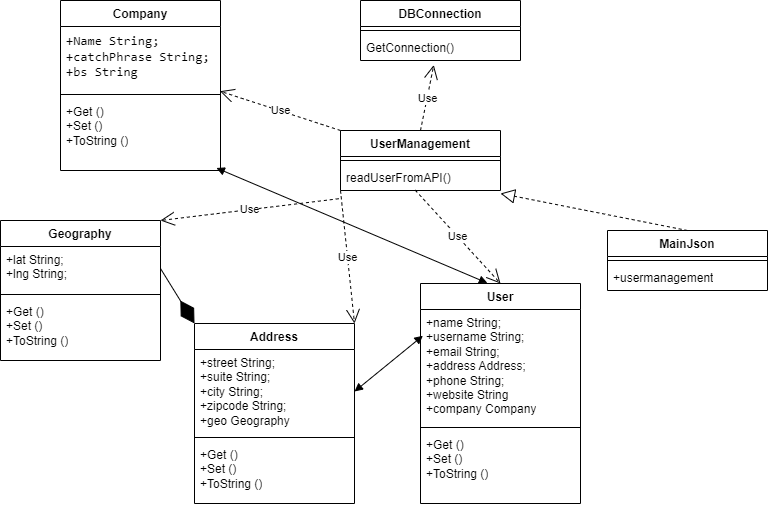

The diagram above was exported from draw.io. Its source (the exported page's mxGraphModel, read from the mxfile embedded in the PNG):
<mxGraphModel dx="794" dy="438" grid="1" gridSize="10" guides="1" tooltips="1" connect="1" arrows="1" fold="1" page="1" pageScale="1" pageWidth="827" pageHeight="1169" math="0" shadow="0">
  <root>
    <mxCell id="0" />
    <mxCell id="1" parent="0" />
    <mxCell id="Fsysmdx_1IT-nnmP5LTo-5" value="Address" style="swimlane;fontStyle=1;align=center;verticalAlign=top;childLayout=stackLayout;horizontal=1;startSize=26;horizontalStack=0;resizeParent=1;resizeParentMax=0;resizeLast=0;collapsible=1;marginBottom=0;whiteSpace=wrap;html=1;" parent="1" vertex="1">
      <mxGeometry x="254" y="413" width="160" height="180" as="geometry" />
    </mxCell>
    <mxCell id="Fsysmdx_1IT-nnmP5LTo-6" value="+street String;&lt;br&gt;+suite String;&lt;br&gt;+city String;&lt;br&gt;+zipcode String;&lt;br&gt;+geo Geography" style="text;strokeColor=none;fillColor=none;align=left;verticalAlign=top;spacingLeft=4;spacingRight=4;overflow=hidden;rotatable=0;points=[[0,0.5],[1,0.5]];portConstraint=eastwest;whiteSpace=wrap;html=1;" parent="Fsysmdx_1IT-nnmP5LTo-5" vertex="1">
      <mxGeometry y="26" width="160" height="84" as="geometry" />
    </mxCell>
    <mxCell id="Fsysmdx_1IT-nnmP5LTo-7" value="" style="line;strokeWidth=1;fillColor=none;align=left;verticalAlign=middle;spacingTop=-1;spacingLeft=3;spacingRight=3;rotatable=0;labelPosition=right;points=[];portConstraint=eastwest;strokeColor=inherit;" parent="Fsysmdx_1IT-nnmP5LTo-5" vertex="1">
      <mxGeometry y="110" width="160" height="8" as="geometry" />
    </mxCell>
    <mxCell id="Fsysmdx_1IT-nnmP5LTo-8" value="+Get ()&lt;br&gt;+Set ()&lt;br&gt;+ToString ()" style="text;strokeColor=none;fillColor=none;align=left;verticalAlign=top;spacingLeft=4;spacingRight=4;overflow=hidden;rotatable=0;points=[[0,0.5],[1,0.5]];portConstraint=eastwest;whiteSpace=wrap;html=1;" parent="Fsysmdx_1IT-nnmP5LTo-5" vertex="1">
      <mxGeometry y="118" width="160" height="62" as="geometry" />
    </mxCell>
    <mxCell id="Fsysmdx_1IT-nnmP5LTo-23" value="DBConnection" style="swimlane;fontStyle=1;align=center;verticalAlign=top;childLayout=stackLayout;horizontal=1;startSize=26;horizontalStack=0;resizeParent=1;resizeParentMax=0;resizeLast=0;collapsible=1;marginBottom=0;whiteSpace=wrap;html=1;" parent="1" vertex="1">
      <mxGeometry x="420" y="90" width="160" height="60" as="geometry" />
    </mxCell>
    <mxCell id="Fsysmdx_1IT-nnmP5LTo-25" value="" style="line;strokeWidth=1;fillColor=none;align=left;verticalAlign=middle;spacingTop=-1;spacingLeft=3;spacingRight=3;rotatable=0;labelPosition=right;points=[];portConstraint=eastwest;strokeColor=inherit;" parent="Fsysmdx_1IT-nnmP5LTo-23" vertex="1">
      <mxGeometry y="26" width="160" height="8" as="geometry" />
    </mxCell>
    <mxCell id="Fsysmdx_1IT-nnmP5LTo-26" value="GetConnection()" style="text;strokeColor=none;fillColor=none;align=left;verticalAlign=top;spacingLeft=4;spacingRight=4;overflow=hidden;rotatable=0;points=[[0,0.5],[1,0.5]];portConstraint=eastwest;whiteSpace=wrap;html=1;" parent="Fsysmdx_1IT-nnmP5LTo-23" vertex="1">
      <mxGeometry y="34" width="160" height="26" as="geometry" />
    </mxCell>
    <mxCell id="Fsysmdx_1IT-nnmP5LTo-30" value="Company" style="swimlane;fontStyle=1;align=center;verticalAlign=top;childLayout=stackLayout;horizontal=1;startSize=26;horizontalStack=0;resizeParent=1;resizeParentMax=0;resizeLast=0;collapsible=1;marginBottom=0;whiteSpace=wrap;html=1;" parent="1" vertex="1">
      <mxGeometry x="120" y="90" width="160" height="170" as="geometry" />
    </mxCell>
    <mxCell id="Fsysmdx_1IT-nnmP5LTo-31" value="&lt;div style=&quot;font-family: &amp;quot;JetBrains Mono&amp;quot;, monospace; font-size: 9.8pt;&quot;&gt;+Name String;&lt;/div&gt;&lt;div style=&quot;font-family: &amp;quot;JetBrains Mono&amp;quot;, monospace; font-size: 9.8pt;&quot;&gt;+catchPhrase String;&lt;/div&gt;&lt;div style=&quot;font-family: &amp;quot;JetBrains Mono&amp;quot;, monospace; font-size: 9.8pt;&quot;&gt;+bs String&lt;/div&gt;" style="text;strokeColor=none;fillColor=none;align=left;verticalAlign=top;spacingLeft=4;spacingRight=4;overflow=hidden;rotatable=0;points=[[0,0.5],[1,0.5]];portConstraint=eastwest;whiteSpace=wrap;html=1;" parent="Fsysmdx_1IT-nnmP5LTo-30" vertex="1">
      <mxGeometry y="26" width="160" height="64" as="geometry" />
    </mxCell>
    <mxCell id="Fsysmdx_1IT-nnmP5LTo-32" value="" style="line;strokeWidth=1;fillColor=none;align=left;verticalAlign=middle;spacingTop=-1;spacingLeft=3;spacingRight=3;rotatable=0;labelPosition=right;points=[];portConstraint=eastwest;strokeColor=inherit;" parent="Fsysmdx_1IT-nnmP5LTo-30" vertex="1">
      <mxGeometry y="90" width="160" height="8" as="geometry" />
    </mxCell>
    <mxCell id="Fsysmdx_1IT-nnmP5LTo-33" value="+Get ()&lt;br style=&quot;border-color: var(--border-color);&quot;&gt;+Set ()&lt;br style=&quot;border-color: var(--border-color);&quot;&gt;+ToString ()" style="text;strokeColor=none;fillColor=none;align=left;verticalAlign=top;spacingLeft=4;spacingRight=4;overflow=hidden;rotatable=0;points=[[0,0.5],[1,0.5]];portConstraint=eastwest;whiteSpace=wrap;html=1;" parent="Fsysmdx_1IT-nnmP5LTo-30" vertex="1">
      <mxGeometry y="98" width="160" height="72" as="geometry" />
    </mxCell>
    <mxCell id="Fsysmdx_1IT-nnmP5LTo-35" value="Geography" style="swimlane;fontStyle=1;align=center;verticalAlign=top;childLayout=stackLayout;horizontal=1;startSize=26;horizontalStack=0;resizeParent=1;resizeParentMax=0;resizeLast=0;collapsible=1;marginBottom=0;whiteSpace=wrap;html=1;" parent="1" vertex="1">
      <mxGeometry x="60" y="310" width="160" height="140" as="geometry" />
    </mxCell>
    <mxCell id="Fsysmdx_1IT-nnmP5LTo-36" value="+lat String;&lt;br&gt;+lng String;" style="text;strokeColor=none;fillColor=none;align=left;verticalAlign=top;spacingLeft=4;spacingRight=4;overflow=hidden;rotatable=0;points=[[0,0.5],[1,0.5]];portConstraint=eastwest;whiteSpace=wrap;html=1;" parent="Fsysmdx_1IT-nnmP5LTo-35" vertex="1">
      <mxGeometry y="26" width="160" height="44" as="geometry" />
    </mxCell>
    <mxCell id="Fsysmdx_1IT-nnmP5LTo-37" value="" style="line;strokeWidth=1;fillColor=none;align=left;verticalAlign=middle;spacingTop=-1;spacingLeft=3;spacingRight=3;rotatable=0;labelPosition=right;points=[];portConstraint=eastwest;strokeColor=inherit;" parent="Fsysmdx_1IT-nnmP5LTo-35" vertex="1">
      <mxGeometry y="70" width="160" height="8" as="geometry" />
    </mxCell>
    <mxCell id="Fsysmdx_1IT-nnmP5LTo-38" value="+Get ()&lt;br style=&quot;border-color: var(--border-color);&quot;&gt;+Set ()&lt;br style=&quot;border-color: var(--border-color);&quot;&gt;+ToString ()" style="text;strokeColor=none;fillColor=none;align=left;verticalAlign=top;spacingLeft=4;spacingRight=4;overflow=hidden;rotatable=0;points=[[0,0.5],[1,0.5]];portConstraint=eastwest;whiteSpace=wrap;html=1;" parent="Fsysmdx_1IT-nnmP5LTo-35" vertex="1">
      <mxGeometry y="78" width="160" height="62" as="geometry" />
    </mxCell>
    <mxCell id="Fsysmdx_1IT-nnmP5LTo-39" value="User" style="swimlane;fontStyle=1;align=center;verticalAlign=top;childLayout=stackLayout;horizontal=1;startSize=26;horizontalStack=0;resizeParent=1;resizeParentMax=0;resizeLast=0;collapsible=1;marginBottom=0;whiteSpace=wrap;html=1;" parent="1" vertex="1">
      <mxGeometry x="480" y="373" width="160" height="220" as="geometry" />
    </mxCell>
    <mxCell id="Fsysmdx_1IT-nnmP5LTo-40" value="+name String;&lt;br&gt;+username String;&lt;br&gt;+email String;&lt;br&gt;+address Address;&lt;br&gt;+phone String;&lt;br&gt;+website String&lt;br&gt;+company Company" style="text;strokeColor=none;fillColor=none;align=left;verticalAlign=top;spacingLeft=4;spacingRight=4;overflow=hidden;rotatable=0;points=[[0,0.5],[1,0.5]];portConstraint=eastwest;whiteSpace=wrap;html=1;" parent="Fsysmdx_1IT-nnmP5LTo-39" vertex="1">
      <mxGeometry y="26" width="160" height="114" as="geometry" />
    </mxCell>
    <mxCell id="Fsysmdx_1IT-nnmP5LTo-41" value="" style="line;strokeWidth=1;fillColor=none;align=left;verticalAlign=middle;spacingTop=-1;spacingLeft=3;spacingRight=3;rotatable=0;labelPosition=right;points=[];portConstraint=eastwest;strokeColor=inherit;" parent="Fsysmdx_1IT-nnmP5LTo-39" vertex="1">
      <mxGeometry y="140" width="160" height="8" as="geometry" />
    </mxCell>
    <mxCell id="Fsysmdx_1IT-nnmP5LTo-42" value="+Get ()&lt;br style=&quot;border-color: var(--border-color);&quot;&gt;+Set ()&lt;br style=&quot;border-color: var(--border-color);&quot;&gt;+ToString ()" style="text;strokeColor=none;fillColor=none;align=left;verticalAlign=top;spacingLeft=4;spacingRight=4;overflow=hidden;rotatable=0;points=[[0,0.5],[1,0.5]];portConstraint=eastwest;whiteSpace=wrap;html=1;" parent="Fsysmdx_1IT-nnmP5LTo-39" vertex="1">
      <mxGeometry y="148" width="160" height="72" as="geometry" />
    </mxCell>
    <mxCell id="Fsysmdx_1IT-nnmP5LTo-43" value="UserManagement" style="swimlane;fontStyle=1;align=center;verticalAlign=top;childLayout=stackLayout;horizontal=1;startSize=26;horizontalStack=0;resizeParent=1;resizeParentMax=0;resizeLast=0;collapsible=1;marginBottom=0;whiteSpace=wrap;html=1;" parent="1" vertex="1">
      <mxGeometry x="400" y="220" width="160" height="60" as="geometry" />
    </mxCell>
    <mxCell id="Fsysmdx_1IT-nnmP5LTo-45" value="" style="line;strokeWidth=1;fillColor=none;align=left;verticalAlign=middle;spacingTop=-1;spacingLeft=3;spacingRight=3;rotatable=0;labelPosition=right;points=[];portConstraint=eastwest;strokeColor=inherit;" parent="Fsysmdx_1IT-nnmP5LTo-43" vertex="1">
      <mxGeometry y="26" width="160" height="8" as="geometry" />
    </mxCell>
    <mxCell id="Fsysmdx_1IT-nnmP5LTo-46" value="readUserFromAPI()" style="text;strokeColor=none;fillColor=none;align=left;verticalAlign=top;spacingLeft=4;spacingRight=4;overflow=hidden;rotatable=0;points=[[0,0.5],[1,0.5]];portConstraint=eastwest;whiteSpace=wrap;html=1;" parent="Fsysmdx_1IT-nnmP5LTo-43" vertex="1">
      <mxGeometry y="34" width="160" height="26" as="geometry" />
    </mxCell>
    <mxCell id="Fsysmdx_1IT-nnmP5LTo-51" value="MainJson" style="swimlane;fontStyle=1;align=center;verticalAlign=top;childLayout=stackLayout;horizontal=1;startSize=26;horizontalStack=0;resizeParent=1;resizeParentMax=0;resizeLast=0;collapsible=1;marginBottom=0;whiteSpace=wrap;html=1;" parent="1" vertex="1">
      <mxGeometry x="667" y="320" width="160" height="60" as="geometry" />
    </mxCell>
    <mxCell id="Fsysmdx_1IT-nnmP5LTo-53" value="" style="line;strokeWidth=1;fillColor=none;align=left;verticalAlign=middle;spacingTop=-1;spacingLeft=3;spacingRight=3;rotatable=0;labelPosition=right;points=[];portConstraint=eastwest;strokeColor=inherit;" parent="Fsysmdx_1IT-nnmP5LTo-51" vertex="1">
      <mxGeometry y="26" width="160" height="8" as="geometry" />
    </mxCell>
    <mxCell id="Fsysmdx_1IT-nnmP5LTo-54" value="+usermanagement" style="text;strokeColor=none;fillColor=none;align=left;verticalAlign=top;spacingLeft=4;spacingRight=4;overflow=hidden;rotatable=0;points=[[0,0.5],[1,0.5]];portConstraint=eastwest;whiteSpace=wrap;html=1;" parent="Fsysmdx_1IT-nnmP5LTo-51" vertex="1">
      <mxGeometry y="34" width="160" height="26" as="geometry" />
    </mxCell>
    <mxCell id="Fsysmdx_1IT-nnmP5LTo-55" value="Use" style="endArrow=open;endSize=12;dashed=1;html=1;rounded=0;entryX=1;entryY=0;entryDx=0;entryDy=0;exitX=-0.011;exitY=1.317;exitDx=0;exitDy=0;exitPerimeter=0;" parent="1" source="Fsysmdx_1IT-nnmP5LTo-46" target="Fsysmdx_1IT-nnmP5LTo-35" edge="1">
      <mxGeometry width="160" relative="1" as="geometry">
        <mxPoint x="400" y="230" as="sourcePoint" />
        <mxPoint x="330" y="480" as="targetPoint" />
      </mxGeometry>
    </mxCell>
    <mxCell id="Fsysmdx_1IT-nnmP5LTo-56" value="Use" style="endArrow=open;endSize=12;dashed=1;html=1;rounded=0;exitX=0;exitY=0;exitDx=0;exitDy=0;entryX=0.997;entryY=-0.101;entryDx=0;entryDy=0;entryPerimeter=0;" parent="1" source="Fsysmdx_1IT-nnmP5LTo-43" target="Fsysmdx_1IT-nnmP5LTo-33" edge="1">
      <mxGeometry width="160" relative="1" as="geometry">
        <mxPoint x="280" y="260" as="sourcePoint" />
        <mxPoint x="360" y="200" as="targetPoint" />
      </mxGeometry>
    </mxCell>
    <mxCell id="Fsysmdx_1IT-nnmP5LTo-57" value="Use" style="endArrow=open;endSize=12;dashed=1;html=1;rounded=0;exitX=0;exitY=1;exitDx=0;exitDy=0;entryX=1;entryY=0;entryDx=0;entryDy=0;" parent="1" source="Fsysmdx_1IT-nnmP5LTo-43" target="Fsysmdx_1IT-nnmP5LTo-5" edge="1">
      <mxGeometry width="160" relative="1" as="geometry">
        <mxPoint x="280" y="260" as="sourcePoint" />
        <mxPoint x="200" y="280" as="targetPoint" />
      </mxGeometry>
    </mxCell>
    <mxCell id="Fsysmdx_1IT-nnmP5LTo-59" value="Use" style="endArrow=open;endSize=12;dashed=1;html=1;rounded=0;exitX=0.5;exitY=0;exitDx=0;exitDy=0;entryX=0.458;entryY=1.173;entryDx=0;entryDy=0;entryPerimeter=0;" parent="1" source="Fsysmdx_1IT-nnmP5LTo-43" target="Fsysmdx_1IT-nnmP5LTo-26" edge="1">
      <mxGeometry width="160" relative="1" as="geometry">
        <mxPoint x="280" y="330" as="sourcePoint" />
        <mxPoint x="470" y="160" as="targetPoint" />
      </mxGeometry>
    </mxCell>
    <mxCell id="Fsysmdx_1IT-nnmP5LTo-60" value="" style="endArrow=block;dashed=1;endFill=0;endSize=12;html=1;rounded=0;exitX=0.5;exitY=0;exitDx=0;exitDy=0;entryX=1;entryY=1.115;entryDx=0;entryDy=0;entryPerimeter=0;" parent="1" source="Fsysmdx_1IT-nnmP5LTo-51" target="Fsysmdx_1IT-nnmP5LTo-46" edge="1">
      <mxGeometry width="160" relative="1" as="geometry">
        <mxPoint x="510" y="300" as="sourcePoint" />
        <mxPoint x="670" y="300" as="targetPoint" />
      </mxGeometry>
    </mxCell>
    <mxCell id="Fsysmdx_1IT-nnmP5LTo-69" value="" style="endArrow=block;startArrow=block;endFill=1;startFill=1;html=1;rounded=0;entryX=0.418;entryY=-0.002;entryDx=0;entryDy=0;entryPerimeter=0;exitX=0.974;exitY=0.965;exitDx=0;exitDy=0;exitPerimeter=0;" parent="1" source="Fsysmdx_1IT-nnmP5LTo-33" target="Fsysmdx_1IT-nnmP5LTo-39" edge="1">
      <mxGeometry width="160" relative="1" as="geometry">
        <mxPoint x="460" y="280" as="sourcePoint" />
        <mxPoint x="620" y="280" as="targetPoint" />
      </mxGeometry>
    </mxCell>
    <mxCell id="Fsysmdx_1IT-nnmP5LTo-70" value="Use" style="endArrow=open;endSize=12;dashed=1;html=1;rounded=0;exitX=0.467;exitY=0.987;exitDx=0;exitDy=0;exitPerimeter=0;entryX=0.5;entryY=0;entryDx=0;entryDy=0;" parent="1" source="Fsysmdx_1IT-nnmP5LTo-46" target="Fsysmdx_1IT-nnmP5LTo-39" edge="1">
      <mxGeometry width="160" relative="1" as="geometry">
        <mxPoint x="330" y="350" as="sourcePoint" />
        <mxPoint x="490" y="350" as="targetPoint" />
      </mxGeometry>
    </mxCell>
    <mxCell id="Fsysmdx_1IT-nnmP5LTo-73" value="" style="endArrow=diamondThin;endFill=1;endSize=24;html=1;rounded=0;entryX=0;entryY=0;entryDx=0;entryDy=0;exitX=1;exitY=0.5;exitDx=0;exitDy=0;" parent="1" source="Fsysmdx_1IT-nnmP5LTo-36" target="Fsysmdx_1IT-nnmP5LTo-5" edge="1">
      <mxGeometry width="160" relative="1" as="geometry">
        <mxPoint x="270" y="370" as="sourcePoint" />
        <mxPoint x="250" y="400" as="targetPoint" />
      </mxGeometry>
    </mxCell>
    <mxCell id="Fsysmdx_1IT-nnmP5LTo-74" value="" style="endArrow=block;startArrow=block;endFill=1;startFill=1;html=1;rounded=0;exitX=1;exitY=0.5;exitDx=0;exitDy=0;entryX=0.015;entryY=0.23;entryDx=0;entryDy=0;entryPerimeter=0;" parent="1" source="Fsysmdx_1IT-nnmP5LTo-6" target="Fsysmdx_1IT-nnmP5LTo-40" edge="1">
      <mxGeometry width="160" relative="1" as="geometry">
        <mxPoint x="330" y="420" as="sourcePoint" />
        <mxPoint x="490" y="420" as="targetPoint" />
      </mxGeometry>
    </mxCell>
  </root>
</mxGraphModel>